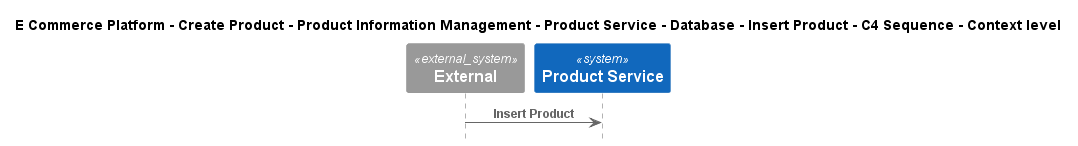

The diagram above was rendered by PlantUML. Its source (embedded in the PNG):
@startuml
!include ..\..\..\..\..\..\..\..\..\.c4s\C4_Sequence.puml

title E Commerce Platform - Create Product - Product Information Management - Product Service - Database - Insert Product - C4 Sequence - Context level

System_Ext(C4InterFlow.SoftwareSystems.ExternalSystem, "External", "")
System(ECommercePlatform.CreateProduct.ProductInformationManagement.SoftwareSystems.ProductService, "Product Service", "")

Rel(C4InterFlow.SoftwareSystems.ExternalSystem, ECommercePlatform.CreateProduct.ProductInformationManagement.SoftwareSystems.ProductService, "Insert Product")


@enduml